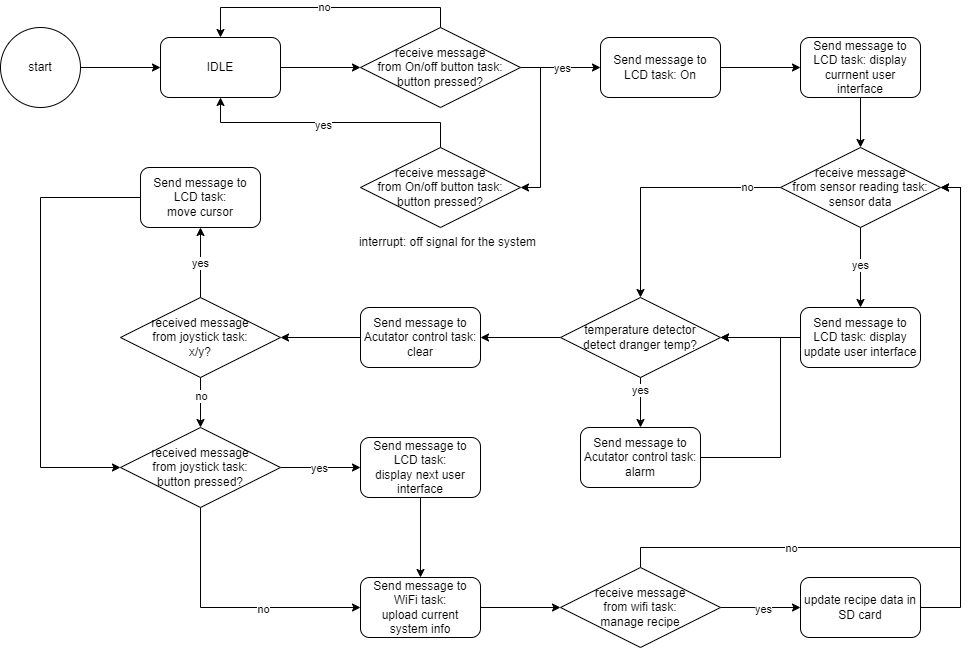

The diagram above was exported from draw.io. Its source (the exported page's mxGraphModel, read from the mxfile embedded in the PNG):
<mxGraphModel dx="1086" dy="830" grid="1" gridSize="10" guides="1" tooltips="1" connect="1" arrows="1" fold="1" page="1" pageScale="1" pageWidth="1654" pageHeight="1169" math="0" shadow="0">
  <root>
    <mxCell id="0" />
    <mxCell id="1" parent="0" />
    <mxCell id="MAkdS3Kx59qEiiF_dle--3" style="edgeStyle=orthogonalEdgeStyle;rounded=0;orthogonalLoop=1;jettySize=auto;html=1;exitX=1;exitY=0.5;exitDx=0;exitDy=0;entryX=0;entryY=0.5;entryDx=0;entryDy=0;" edge="1" parent="1" source="MAkdS3Kx59qEiiF_dle--1" target="MAkdS3Kx59qEiiF_dle--2">
      <mxGeometry relative="1" as="geometry" />
    </mxCell>
    <mxCell id="MAkdS3Kx59qEiiF_dle--1" value="start" style="ellipse;whiteSpace=wrap;html=1;aspect=fixed;" vertex="1" parent="1">
      <mxGeometry x="40" y="240" width="80" height="80" as="geometry" />
    </mxCell>
    <mxCell id="MAkdS3Kx59qEiiF_dle--6" style="edgeStyle=orthogonalEdgeStyle;rounded=0;orthogonalLoop=1;jettySize=auto;html=1;exitX=1;exitY=0.5;exitDx=0;exitDy=0;entryX=0;entryY=0.5;entryDx=0;entryDy=0;" edge="1" parent="1" source="MAkdS3Kx59qEiiF_dle--2" target="MAkdS3Kx59qEiiF_dle--4">
      <mxGeometry relative="1" as="geometry" />
    </mxCell>
    <mxCell id="MAkdS3Kx59qEiiF_dle--2" value="IDLE" style="rounded=1;whiteSpace=wrap;html=1;" vertex="1" parent="1">
      <mxGeometry x="200" y="250" width="120" height="60" as="geometry" />
    </mxCell>
    <mxCell id="MAkdS3Kx59qEiiF_dle--5" style="edgeStyle=orthogonalEdgeStyle;rounded=0;orthogonalLoop=1;jettySize=auto;html=1;exitX=0.5;exitY=0;exitDx=0;exitDy=0;entryX=0.5;entryY=0;entryDx=0;entryDy=0;" edge="1" parent="1" source="MAkdS3Kx59qEiiF_dle--4" target="MAkdS3Kx59qEiiF_dle--2">
      <mxGeometry relative="1" as="geometry" />
    </mxCell>
    <mxCell id="MAkdS3Kx59qEiiF_dle--7" value="no" style="edgeLabel;html=1;align=center;verticalAlign=middle;resizable=0;points=[];" vertex="1" connectable="0" parent="MAkdS3Kx59qEiiF_dle--5">
      <mxGeometry x="0.0108" y="-1" relative="1" as="geometry">
        <mxPoint as="offset" />
      </mxGeometry>
    </mxCell>
    <mxCell id="MAkdS3Kx59qEiiF_dle--16" style="edgeStyle=orthogonalEdgeStyle;rounded=0;orthogonalLoop=1;jettySize=auto;html=1;exitX=1;exitY=0.5;exitDx=0;exitDy=0;entryX=0;entryY=0.5;entryDx=0;entryDy=0;" edge="1" parent="1" source="MAkdS3Kx59qEiiF_dle--4" target="MAkdS3Kx59qEiiF_dle--8">
      <mxGeometry relative="1" as="geometry" />
    </mxCell>
    <mxCell id="MAkdS3Kx59qEiiF_dle--17" value="yes" style="edgeLabel;html=1;align=center;verticalAlign=middle;resizable=0;points=[];" vertex="1" connectable="0" parent="MAkdS3Kx59qEiiF_dle--16">
      <mxGeometry x="0.022" relative="1" as="geometry">
        <mxPoint as="offset" />
      </mxGeometry>
    </mxCell>
    <mxCell id="MAkdS3Kx59qEiiF_dle--76" style="edgeStyle=orthogonalEdgeStyle;rounded=0;orthogonalLoop=1;jettySize=auto;html=1;exitX=1;exitY=0.5;exitDx=0;exitDy=0;entryX=1;entryY=0.5;entryDx=0;entryDy=0;" edge="1" parent="1" source="MAkdS3Kx59qEiiF_dle--4" target="MAkdS3Kx59qEiiF_dle--74">
      <mxGeometry relative="1" as="geometry" />
    </mxCell>
    <mxCell id="MAkdS3Kx59qEiiF_dle--4" value="receive message&lt;br&gt;from On/off button task:&lt;br&gt;button pressed?" style="rhombus;whiteSpace=wrap;html=1;" vertex="1" parent="1">
      <mxGeometry x="400" y="240" width="160" height="80" as="geometry" />
    </mxCell>
    <mxCell id="MAkdS3Kx59qEiiF_dle--18" style="edgeStyle=orthogonalEdgeStyle;rounded=0;orthogonalLoop=1;jettySize=auto;html=1;exitX=1;exitY=0.5;exitDx=0;exitDy=0;entryX=0;entryY=0.5;entryDx=0;entryDy=0;" edge="1" parent="1" source="MAkdS3Kx59qEiiF_dle--8" target="MAkdS3Kx59qEiiF_dle--10">
      <mxGeometry relative="1" as="geometry" />
    </mxCell>
    <mxCell id="MAkdS3Kx59qEiiF_dle--8" value="Send message to LCD task: On" style="rounded=1;whiteSpace=wrap;html=1;" vertex="1" parent="1">
      <mxGeometry x="640" y="250" width="120" height="60" as="geometry" />
    </mxCell>
    <mxCell id="MAkdS3Kx59qEiiF_dle--21" style="edgeStyle=orthogonalEdgeStyle;rounded=0;orthogonalLoop=1;jettySize=auto;html=1;exitX=0.5;exitY=1;exitDx=0;exitDy=0;entryX=0.5;entryY=0;entryDx=0;entryDy=0;" edge="1" parent="1" source="MAkdS3Kx59qEiiF_dle--10" target="MAkdS3Kx59qEiiF_dle--20">
      <mxGeometry relative="1" as="geometry" />
    </mxCell>
    <mxCell id="MAkdS3Kx59qEiiF_dle--10" value="Send message to LCD task: display currnent user interface" style="rounded=1;whiteSpace=wrap;html=1;" vertex="1" parent="1">
      <mxGeometry x="840" y="250" width="120" height="60" as="geometry" />
    </mxCell>
    <mxCell id="MAkdS3Kx59qEiiF_dle--24" style="edgeStyle=orthogonalEdgeStyle;rounded=0;orthogonalLoop=1;jettySize=auto;html=1;exitX=0.5;exitY=1;exitDx=0;exitDy=0;entryX=0.5;entryY=0;entryDx=0;entryDy=0;" edge="1" parent="1" source="MAkdS3Kx59qEiiF_dle--20" target="MAkdS3Kx59qEiiF_dle--23">
      <mxGeometry relative="1" as="geometry" />
    </mxCell>
    <mxCell id="MAkdS3Kx59qEiiF_dle--25" value="yes" style="edgeLabel;html=1;align=center;verticalAlign=middle;resizable=0;points=[];" vertex="1" connectable="0" parent="MAkdS3Kx59qEiiF_dle--24">
      <mxGeometry x="-0.0652" y="-1" relative="1" as="geometry">
        <mxPoint as="offset" />
      </mxGeometry>
    </mxCell>
    <mxCell id="MAkdS3Kx59qEiiF_dle--29" style="edgeStyle=orthogonalEdgeStyle;rounded=0;orthogonalLoop=1;jettySize=auto;html=1;exitX=0;exitY=0.5;exitDx=0;exitDy=0;entryX=0.5;entryY=0;entryDx=0;entryDy=0;" edge="1" parent="1" source="MAkdS3Kx59qEiiF_dle--20" target="MAkdS3Kx59qEiiF_dle--28">
      <mxGeometry relative="1" as="geometry" />
    </mxCell>
    <mxCell id="MAkdS3Kx59qEiiF_dle--30" value="no" style="edgeLabel;html=1;align=center;verticalAlign=middle;resizable=0;points=[];" vertex="1" connectable="0" parent="MAkdS3Kx59qEiiF_dle--29">
      <mxGeometry x="-0.7293" y="-1" relative="1" as="geometry">
        <mxPoint as="offset" />
      </mxGeometry>
    </mxCell>
    <mxCell id="MAkdS3Kx59qEiiF_dle--20" value="receive message&lt;br&gt;from sensor reading task:&lt;br&gt;sensor data" style="rhombus;whiteSpace=wrap;html=1;" vertex="1" parent="1">
      <mxGeometry x="820" y="360" width="160" height="80" as="geometry" />
    </mxCell>
    <mxCell id="MAkdS3Kx59qEiiF_dle--31" style="edgeStyle=orthogonalEdgeStyle;rounded=0;orthogonalLoop=1;jettySize=auto;html=1;exitX=0;exitY=0.5;exitDx=0;exitDy=0;entryX=1;entryY=0.5;entryDx=0;entryDy=0;" edge="1" parent="1" source="MAkdS3Kx59qEiiF_dle--23" target="MAkdS3Kx59qEiiF_dle--28">
      <mxGeometry relative="1" as="geometry" />
    </mxCell>
    <mxCell id="MAkdS3Kx59qEiiF_dle--23" value="Send message to LCD task: display update user interface" style="rounded=1;whiteSpace=wrap;html=1;" vertex="1" parent="1">
      <mxGeometry x="840" y="520" width="120" height="60" as="geometry" />
    </mxCell>
    <mxCell id="MAkdS3Kx59qEiiF_dle--34" style="edgeStyle=orthogonalEdgeStyle;rounded=0;orthogonalLoop=1;jettySize=auto;html=1;exitX=0.5;exitY=1;exitDx=0;exitDy=0;entryX=0.5;entryY=0;entryDx=0;entryDy=0;" edge="1" parent="1" source="MAkdS3Kx59qEiiF_dle--28" target="MAkdS3Kx59qEiiF_dle--32">
      <mxGeometry relative="1" as="geometry" />
    </mxCell>
    <mxCell id="MAkdS3Kx59qEiiF_dle--37" value="yes" style="edgeLabel;html=1;align=center;verticalAlign=middle;resizable=0;points=[];" vertex="1" connectable="0" parent="MAkdS3Kx59qEiiF_dle--34">
      <mxGeometry x="-0.4886" y="-1" relative="1" as="geometry">
        <mxPoint as="offset" />
      </mxGeometry>
    </mxCell>
    <mxCell id="MAkdS3Kx59qEiiF_dle--40" style="edgeStyle=orthogonalEdgeStyle;rounded=0;orthogonalLoop=1;jettySize=auto;html=1;exitX=0;exitY=0.5;exitDx=0;exitDy=0;entryX=1;entryY=0.5;entryDx=0;entryDy=0;" edge="1" parent="1" source="MAkdS3Kx59qEiiF_dle--28" target="MAkdS3Kx59qEiiF_dle--38">
      <mxGeometry relative="1" as="geometry" />
    </mxCell>
    <mxCell id="MAkdS3Kx59qEiiF_dle--28" value="temperature detector&lt;br&gt;detect dranger temp?" style="rhombus;whiteSpace=wrap;html=1;" vertex="1" parent="1">
      <mxGeometry x="600" y="510" width="160" height="80" as="geometry" />
    </mxCell>
    <mxCell id="MAkdS3Kx59qEiiF_dle--36" style="edgeStyle=orthogonalEdgeStyle;rounded=0;orthogonalLoop=1;jettySize=auto;html=1;exitX=1;exitY=0.5;exitDx=0;exitDy=0;entryX=1;entryY=0.5;entryDx=0;entryDy=0;" edge="1" parent="1" source="MAkdS3Kx59qEiiF_dle--32" target="MAkdS3Kx59qEiiF_dle--28">
      <mxGeometry relative="1" as="geometry">
        <Array as="points">
          <mxPoint x="820" y="670" />
          <mxPoint x="820" y="550" />
        </Array>
      </mxGeometry>
    </mxCell>
    <mxCell id="MAkdS3Kx59qEiiF_dle--32" value="Send message to Acutator control task:&lt;br&gt;alarm" style="rounded=1;whiteSpace=wrap;html=1;" vertex="1" parent="1">
      <mxGeometry x="620" y="640" width="120" height="60" as="geometry" />
    </mxCell>
    <mxCell id="MAkdS3Kx59qEiiF_dle--43" style="edgeStyle=orthogonalEdgeStyle;rounded=0;orthogonalLoop=1;jettySize=auto;html=1;exitX=0;exitY=0.5;exitDx=0;exitDy=0;entryX=1;entryY=0.5;entryDx=0;entryDy=0;" edge="1" parent="1" source="MAkdS3Kx59qEiiF_dle--38" target="MAkdS3Kx59qEiiF_dle--42">
      <mxGeometry relative="1" as="geometry" />
    </mxCell>
    <mxCell id="MAkdS3Kx59qEiiF_dle--38" value="Send message to Acutator control task:&lt;br&gt;clear" style="rounded=1;whiteSpace=wrap;html=1;" vertex="1" parent="1">
      <mxGeometry x="400" y="520" width="120" height="60" as="geometry" />
    </mxCell>
    <mxCell id="MAkdS3Kx59qEiiF_dle--49" style="edgeStyle=orthogonalEdgeStyle;rounded=0;orthogonalLoop=1;jettySize=auto;html=1;exitX=0.5;exitY=0;exitDx=0;exitDy=0;entryX=0.5;entryY=1;entryDx=0;entryDy=0;" edge="1" parent="1" source="MAkdS3Kx59qEiiF_dle--42" target="MAkdS3Kx59qEiiF_dle--44">
      <mxGeometry relative="1" as="geometry" />
    </mxCell>
    <mxCell id="MAkdS3Kx59qEiiF_dle--50" value="yes" style="edgeLabel;html=1;align=center;verticalAlign=middle;resizable=0;points=[];" vertex="1" connectable="0" parent="MAkdS3Kx59qEiiF_dle--49">
      <mxGeometry x="0.0167" y="1" relative="1" as="geometry">
        <mxPoint as="offset" />
      </mxGeometry>
    </mxCell>
    <mxCell id="MAkdS3Kx59qEiiF_dle--52" style="edgeStyle=orthogonalEdgeStyle;rounded=0;orthogonalLoop=1;jettySize=auto;html=1;exitX=0.5;exitY=1;exitDx=0;exitDy=0;entryX=0.5;entryY=0;entryDx=0;entryDy=0;" edge="1" parent="1" source="MAkdS3Kx59qEiiF_dle--42" target="MAkdS3Kx59qEiiF_dle--51">
      <mxGeometry relative="1" as="geometry" />
    </mxCell>
    <mxCell id="MAkdS3Kx59qEiiF_dle--54" value="no" style="edgeLabel;html=1;align=center;verticalAlign=middle;resizable=0;points=[];" vertex="1" connectable="0" parent="MAkdS3Kx59qEiiF_dle--52">
      <mxGeometry x="-0.2533" y="4" relative="1" as="geometry">
        <mxPoint x="-4" as="offset" />
      </mxGeometry>
    </mxCell>
    <mxCell id="MAkdS3Kx59qEiiF_dle--42" value="received message&lt;br&gt;from joystick task:&lt;br&gt;x/y?" style="rhombus;whiteSpace=wrap;html=1;" vertex="1" parent="1">
      <mxGeometry x="160" y="510" width="160" height="80" as="geometry" />
    </mxCell>
    <mxCell id="MAkdS3Kx59qEiiF_dle--53" style="edgeStyle=orthogonalEdgeStyle;rounded=0;orthogonalLoop=1;jettySize=auto;html=1;exitX=0;exitY=0.5;exitDx=0;exitDy=0;entryX=0;entryY=0.5;entryDx=0;entryDy=0;" edge="1" parent="1" source="MAkdS3Kx59qEiiF_dle--44" target="MAkdS3Kx59qEiiF_dle--51">
      <mxGeometry relative="1" as="geometry">
        <Array as="points">
          <mxPoint x="80" y="410" />
          <mxPoint x="80" y="680" />
        </Array>
      </mxGeometry>
    </mxCell>
    <mxCell id="MAkdS3Kx59qEiiF_dle--44" value="Send message to LCD task:&lt;br&gt;move cursor" style="rounded=1;whiteSpace=wrap;html=1;" vertex="1" parent="1">
      <mxGeometry x="180" y="380" width="120" height="60" as="geometry" />
    </mxCell>
    <mxCell id="MAkdS3Kx59qEiiF_dle--58" style="edgeStyle=orthogonalEdgeStyle;rounded=0;orthogonalLoop=1;jettySize=auto;html=1;exitX=1;exitY=0.5;exitDx=0;exitDy=0;entryX=0;entryY=0.5;entryDx=0;entryDy=0;" edge="1" parent="1" source="MAkdS3Kx59qEiiF_dle--51" target="MAkdS3Kx59qEiiF_dle--57">
      <mxGeometry relative="1" as="geometry" />
    </mxCell>
    <mxCell id="MAkdS3Kx59qEiiF_dle--59" value="yes" style="edgeLabel;html=1;align=center;verticalAlign=middle;resizable=0;points=[];" vertex="1" connectable="0" parent="MAkdS3Kx59qEiiF_dle--58">
      <mxGeometry x="-0.0181" y="-2" relative="1" as="geometry">
        <mxPoint y="-2" as="offset" />
      </mxGeometry>
    </mxCell>
    <mxCell id="MAkdS3Kx59qEiiF_dle--62" style="edgeStyle=orthogonalEdgeStyle;rounded=0;orthogonalLoop=1;jettySize=auto;html=1;exitX=0.5;exitY=1;exitDx=0;exitDy=0;entryX=0;entryY=0.5;entryDx=0;entryDy=0;" edge="1" parent="1" source="MAkdS3Kx59qEiiF_dle--51" target="MAkdS3Kx59qEiiF_dle--61">
      <mxGeometry relative="1" as="geometry" />
    </mxCell>
    <mxCell id="MAkdS3Kx59qEiiF_dle--63" value="no" style="edgeLabel;html=1;align=center;verticalAlign=middle;resizable=0;points=[];" vertex="1" connectable="0" parent="MAkdS3Kx59qEiiF_dle--62">
      <mxGeometry x="0.253" y="-1" relative="1" as="geometry">
        <mxPoint as="offset" />
      </mxGeometry>
    </mxCell>
    <mxCell id="MAkdS3Kx59qEiiF_dle--51" value="received message&lt;br&gt;from joystick task:&lt;br&gt;button pressed?" style="rhombus;whiteSpace=wrap;html=1;" vertex="1" parent="1">
      <mxGeometry x="160" y="640" width="160" height="80" as="geometry" />
    </mxCell>
    <mxCell id="MAkdS3Kx59qEiiF_dle--64" style="edgeStyle=orthogonalEdgeStyle;rounded=0;orthogonalLoop=1;jettySize=auto;html=1;exitX=0.5;exitY=1;exitDx=0;exitDy=0;entryX=0.5;entryY=0;entryDx=0;entryDy=0;" edge="1" parent="1" source="MAkdS3Kx59qEiiF_dle--57" target="MAkdS3Kx59qEiiF_dle--61">
      <mxGeometry relative="1" as="geometry" />
    </mxCell>
    <mxCell id="MAkdS3Kx59qEiiF_dle--57" value="Send message to LCD task:&lt;br&gt;display next user interface" style="rounded=1;whiteSpace=wrap;html=1;" vertex="1" parent="1">
      <mxGeometry x="400" y="650" width="120" height="60" as="geometry" />
    </mxCell>
    <mxCell id="MAkdS3Kx59qEiiF_dle--67" style="edgeStyle=orthogonalEdgeStyle;rounded=0;orthogonalLoop=1;jettySize=auto;html=1;exitX=1;exitY=0.5;exitDx=0;exitDy=0;entryX=0;entryY=0.5;entryDx=0;entryDy=0;" edge="1" parent="1" source="MAkdS3Kx59qEiiF_dle--61" target="MAkdS3Kx59qEiiF_dle--66">
      <mxGeometry relative="1" as="geometry" />
    </mxCell>
    <mxCell id="MAkdS3Kx59qEiiF_dle--61" value="Send message to WiFi task:&lt;br&gt;upload current system info" style="rounded=1;whiteSpace=wrap;html=1;" vertex="1" parent="1">
      <mxGeometry x="400" y="790" width="120" height="60" as="geometry" />
    </mxCell>
    <mxCell id="MAkdS3Kx59qEiiF_dle--69" style="edgeStyle=orthogonalEdgeStyle;rounded=0;orthogonalLoop=1;jettySize=auto;html=1;exitX=1;exitY=0.5;exitDx=0;exitDy=0;entryX=0;entryY=0.5;entryDx=0;entryDy=0;" edge="1" parent="1" source="MAkdS3Kx59qEiiF_dle--66" target="MAkdS3Kx59qEiiF_dle--68">
      <mxGeometry relative="1" as="geometry" />
    </mxCell>
    <mxCell id="MAkdS3Kx59qEiiF_dle--70" value="yes" style="edgeLabel;html=1;align=center;verticalAlign=middle;resizable=0;points=[];" vertex="1" connectable="0" parent="MAkdS3Kx59qEiiF_dle--69">
      <mxGeometry x="0.0771" y="-1" relative="1" as="geometry">
        <mxPoint as="offset" />
      </mxGeometry>
    </mxCell>
    <mxCell id="MAkdS3Kx59qEiiF_dle--71" style="edgeStyle=orthogonalEdgeStyle;rounded=0;orthogonalLoop=1;jettySize=auto;html=1;exitX=0.5;exitY=0;exitDx=0;exitDy=0;entryX=1;entryY=0.5;entryDx=0;entryDy=0;" edge="1" parent="1" source="MAkdS3Kx59qEiiF_dle--66" target="MAkdS3Kx59qEiiF_dle--20">
      <mxGeometry relative="1" as="geometry">
        <Array as="points">
          <mxPoint x="680" y="760" />
          <mxPoint x="1000" y="760" />
          <mxPoint x="1000" y="400" />
        </Array>
      </mxGeometry>
    </mxCell>
    <mxCell id="MAkdS3Kx59qEiiF_dle--72" value="no" style="edgeLabel;html=1;align=center;verticalAlign=middle;resizable=0;points=[];" vertex="1" connectable="0" parent="MAkdS3Kx59qEiiF_dle--71">
      <mxGeometry x="-0.5285" y="1" relative="1" as="geometry">
        <mxPoint y="1" as="offset" />
      </mxGeometry>
    </mxCell>
    <mxCell id="MAkdS3Kx59qEiiF_dle--66" value="receive message&lt;br&gt;from wifi task:&lt;br&gt;manage recipe" style="rhombus;whiteSpace=wrap;html=1;" vertex="1" parent="1">
      <mxGeometry x="600" y="780" width="160" height="80" as="geometry" />
    </mxCell>
    <mxCell id="MAkdS3Kx59qEiiF_dle--73" style="edgeStyle=orthogonalEdgeStyle;rounded=0;orthogonalLoop=1;jettySize=auto;html=1;exitX=1;exitY=0.5;exitDx=0;exitDy=0;" edge="1" parent="1" source="MAkdS3Kx59qEiiF_dle--68">
      <mxGeometry relative="1" as="geometry">
        <mxPoint x="980" y="400" as="targetPoint" />
        <Array as="points">
          <mxPoint x="1000" y="820" />
          <mxPoint x="1000" y="400" />
        </Array>
      </mxGeometry>
    </mxCell>
    <mxCell id="MAkdS3Kx59qEiiF_dle--68" value="update recipe data in SD card" style="rounded=1;whiteSpace=wrap;html=1;" vertex="1" parent="1">
      <mxGeometry x="840" y="790" width="120" height="60" as="geometry" />
    </mxCell>
    <mxCell id="MAkdS3Kx59qEiiF_dle--77" style="edgeStyle=orthogonalEdgeStyle;rounded=0;orthogonalLoop=1;jettySize=auto;html=1;exitX=0.5;exitY=0;exitDx=0;exitDy=0;entryX=0.5;entryY=1;entryDx=0;entryDy=0;" edge="1" parent="1" source="MAkdS3Kx59qEiiF_dle--74" target="MAkdS3Kx59qEiiF_dle--2">
      <mxGeometry relative="1" as="geometry" />
    </mxCell>
    <mxCell id="MAkdS3Kx59qEiiF_dle--78" value="yes" style="edgeLabel;html=1;align=center;verticalAlign=middle;resizable=0;points=[];" vertex="1" connectable="0" parent="MAkdS3Kx59qEiiF_dle--77">
      <mxGeometry x="0.054" y="2" relative="1" as="geometry">
        <mxPoint as="offset" />
      </mxGeometry>
    </mxCell>
    <mxCell id="MAkdS3Kx59qEiiF_dle--74" value="receive message&lt;br&gt;from On/off button task:&lt;br&gt;button pressed?" style="rhombus;whiteSpace=wrap;html=1;" vertex="1" parent="1">
      <mxGeometry x="400" y="360" width="160" height="80" as="geometry" />
    </mxCell>
    <mxCell id="MAkdS3Kx59qEiiF_dle--79" value="interrupt: off signal for the system" style="text;html=1;strokeColor=none;fillColor=none;align=center;verticalAlign=middle;whiteSpace=wrap;rounded=0;" vertex="1" parent="1">
      <mxGeometry x="395" y="440" width="185" height="30" as="geometry" />
    </mxCell>
  </root>
</mxGraphModel>